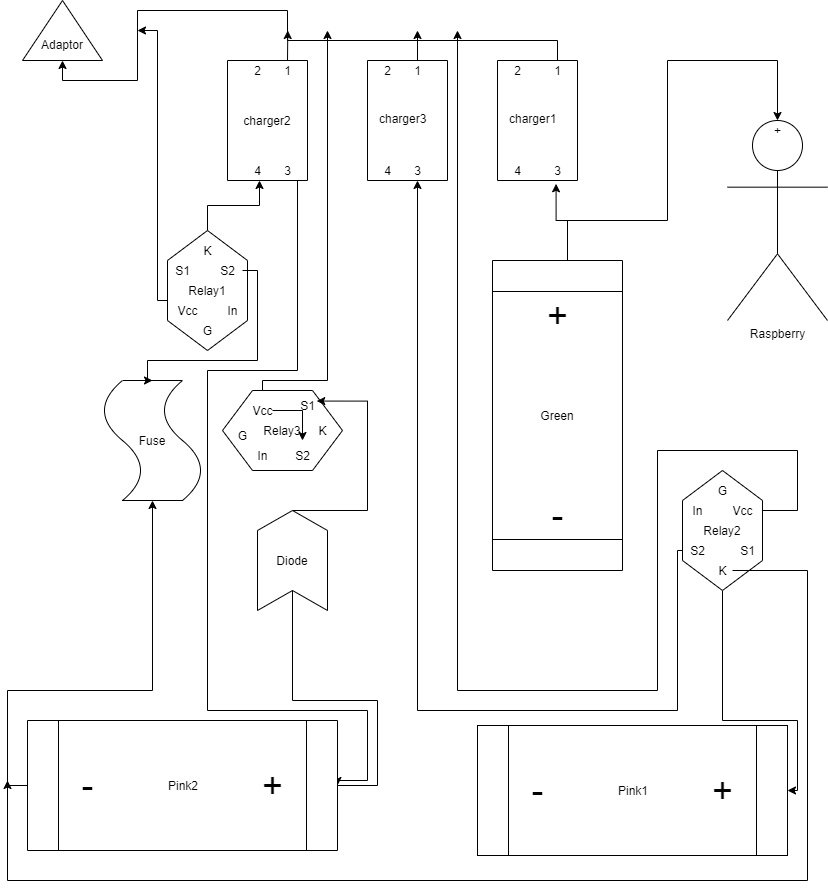

The diagram above was exported from draw.io. Its source (the exported page's mxGraphModel, read from the mxfile embedded in the PNG):
<mxGraphModel dx="2204" dy="1164" grid="1" gridSize="10" guides="1" tooltips="1" connect="1" arrows="1" fold="1" page="1" pageScale="1" pageWidth="850" pageHeight="1100" math="0" shadow="0">
  <root>
    <mxCell id="0" />
    <mxCell id="1" parent="0" />
    <mxCell id="CQjU4SZrV-7N6woqDKIg-16" style="edgeStyle=orthogonalEdgeStyle;rounded=0;orthogonalLoop=1;jettySize=auto;html=1;exitX=0;exitY=0.25;exitDx=0;exitDy=0;" parent="1" source="CQjU4SZrV-7N6woqDKIg-1" edge="1">
      <mxGeometry relative="1" as="geometry">
        <mxPoint x="310.28571428571445" y="39.99999999999977" as="targetPoint" />
      </mxGeometry>
    </mxCell>
    <mxCell id="CQjU4SZrV-7N6woqDKIg-1" value="charger2" style="rounded=0;whiteSpace=wrap;html=1;direction=south;" parent="1" vertex="1">
      <mxGeometry x="250" y="70" width="80" height="120" as="geometry" />
    </mxCell>
    <mxCell id="CQjU4SZrV-7N6woqDKIg-17" style="edgeStyle=orthogonalEdgeStyle;rounded=0;orthogonalLoop=1;jettySize=auto;html=1;exitX=0;exitY=0.25;exitDx=0;exitDy=0;" parent="1" source="CQjU4SZrV-7N6woqDKIg-2" edge="1">
      <mxGeometry relative="1" as="geometry">
        <mxPoint x="440" y="39.99999999999977" as="targetPoint" />
      </mxGeometry>
    </mxCell>
    <mxCell id="CQjU4SZrV-7N6woqDKIg-2" value="" style="rounded=0;whiteSpace=wrap;html=1;direction=south;" parent="1" vertex="1">
      <mxGeometry x="390" y="70" width="80" height="120" as="geometry" />
    </mxCell>
    <mxCell id="CQjU4SZrV-7N6woqDKIg-15" style="edgeStyle=orthogonalEdgeStyle;rounded=0;orthogonalLoop=1;jettySize=auto;html=1;exitX=0;exitY=0.25;exitDx=0;exitDy=0;entryX=0;entryY=0.5;entryDx=0;entryDy=0;" parent="1" source="CQjU4SZrV-7N6woqDKIg-3" target="CQjU4SZrV-7N6woqDKIg-10" edge="1">
      <mxGeometry relative="1" as="geometry">
        <Array as="points">
          <mxPoint x="580" y="50" />
          <mxPoint x="310" y="50" />
          <mxPoint x="310" y="20" />
          <mxPoint x="160" y="20" />
          <mxPoint x="160" y="90" />
          <mxPoint x="85" y="90" />
        </Array>
      </mxGeometry>
    </mxCell>
    <mxCell id="CQjU4SZrV-7N6woqDKIg-3" value="" style="rounded=0;whiteSpace=wrap;html=1;direction=south;" parent="1" vertex="1">
      <mxGeometry x="520" y="70" width="80" height="120" as="geometry" />
    </mxCell>
    <mxCell id="CQjU4SZrV-7N6woqDKIg-6" value="charger3" style="text;html=1;" parent="1" vertex="1">
      <mxGeometry x="400" y="115" width="70" height="30" as="geometry" />
    </mxCell>
    <mxCell id="CQjU4SZrV-7N6woqDKIg-8" value="charger1" style="text;html=1;" parent="1" vertex="1">
      <mxGeometry x="530" y="115" width="70" height="30" as="geometry" />
    </mxCell>
    <mxCell id="CQjU4SZrV-7N6woqDKIg-10" value="&lt;br&gt;&lt;br&gt;Adaptor" style="triangle;whiteSpace=wrap;html=1;direction=north;" parent="1" vertex="1">
      <mxGeometry x="45" y="10" width="80" height="60" as="geometry" />
    </mxCell>
    <mxCell id="CQjU4SZrV-7N6woqDKIg-18" value="1" style="text;html=1;align=center;verticalAlign=middle;resizable=0;points=[];autosize=1;" parent="1" vertex="1">
      <mxGeometry x="300" y="70" width="20" height="20" as="geometry" />
    </mxCell>
    <mxCell id="CQjU4SZrV-7N6woqDKIg-19" value="1" style="text;html=1;align=center;verticalAlign=middle;resizable=0;points=[];autosize=1;" parent="1" vertex="1">
      <mxGeometry x="570" y="70" width="20" height="20" as="geometry" />
    </mxCell>
    <mxCell id="CQjU4SZrV-7N6woqDKIg-20" value="1" style="text;html=1;align=center;verticalAlign=middle;resizable=0;points=[];autosize=1;" parent="1" vertex="1">
      <mxGeometry x="430" y="70" width="20" height="20" as="geometry" />
    </mxCell>
    <mxCell id="CQjU4SZrV-7N6woqDKIg-21" value="2" style="text;html=1;align=center;verticalAlign=middle;resizable=0;points=[];autosize=1;" parent="1" vertex="1">
      <mxGeometry x="270" y="70" width="20" height="20" as="geometry" />
    </mxCell>
    <mxCell id="CQjU4SZrV-7N6woqDKIg-23" value="2" style="text;html=1;align=center;verticalAlign=middle;resizable=0;points=[];autosize=1;" parent="1" vertex="1">
      <mxGeometry x="530" y="70" width="20" height="20" as="geometry" />
    </mxCell>
    <mxCell id="CQjU4SZrV-7N6woqDKIg-24" value="2" style="text;html=1;align=center;verticalAlign=middle;resizable=0;points=[];autosize=1;" parent="1" vertex="1">
      <mxGeometry x="400" y="70" width="20" height="20" as="geometry" />
    </mxCell>
    <mxCell id="CQjU4SZrV-7N6woqDKIg-26" value="4" style="text;html=1;align=center;verticalAlign=middle;resizable=0;points=[];autosize=1;" parent="1" vertex="1">
      <mxGeometry x="530" y="170" width="20" height="20" as="geometry" />
    </mxCell>
    <mxCell id="CQjU4SZrV-7N6woqDKIg-27" value="3" style="text;html=1;align=center;verticalAlign=middle;resizable=0;points=[];autosize=1;" parent="1" vertex="1">
      <mxGeometry x="430" y="170" width="20" height="20" as="geometry" />
    </mxCell>
    <mxCell id="CQjU4SZrV-7N6woqDKIg-28" value="3" style="text;html=1;align=center;verticalAlign=middle;resizable=0;points=[];autosize=1;" parent="1" vertex="1">
      <mxGeometry x="570" y="170" width="20" height="20" as="geometry" />
    </mxCell>
    <mxCell id="CQjU4SZrV-7N6woqDKIg-188" style="edgeStyle=orthogonalEdgeStyle;rounded=0;orthogonalLoop=1;jettySize=auto;html=1;entryX=0;entryY=0.5;entryDx=0;entryDy=0;" parent="1" source="CQjU4SZrV-7N6woqDKIg-29" target="CQjU4SZrV-7N6woqDKIg-51" edge="1">
      <mxGeometry relative="1" as="geometry">
        <mxPoint x="380" y="790" as="targetPoint" />
        <Array as="points">
          <mxPoint x="320" y="380" />
          <mxPoint x="230" y="380" />
          <mxPoint x="230" y="720" />
          <mxPoint x="390" y="720" />
          <mxPoint x="390" y="790" />
          <mxPoint x="360" y="790" />
        </Array>
      </mxGeometry>
    </mxCell>
    <mxCell id="CQjU4SZrV-7N6woqDKIg-29" value="3" style="text;html=1;align=center;verticalAlign=middle;resizable=0;points=[];autosize=1;" parent="1" vertex="1">
      <mxGeometry x="300" y="170" width="20" height="20" as="geometry" />
    </mxCell>
    <mxCell id="CQjU4SZrV-7N6woqDKIg-30" value="4" style="text;html=1;align=center;verticalAlign=middle;resizable=0;points=[];autosize=1;" parent="1" vertex="1">
      <mxGeometry x="400" y="170" width="20" height="20" as="geometry" />
    </mxCell>
    <mxCell id="CQjU4SZrV-7N6woqDKIg-31" value="4" style="text;html=1;align=center;verticalAlign=middle;resizable=0;points=[];autosize=1;" parent="1" vertex="1">
      <mxGeometry x="270" y="170" width="20" height="20" as="geometry" />
    </mxCell>
    <mxCell id="CQjU4SZrV-7N6woqDKIg-42" style="edgeStyle=orthogonalEdgeStyle;rounded=0;orthogonalLoop=1;jettySize=auto;html=1;exitX=0;exitY=0.5;exitDx=0;exitDy=0;entryX=0.429;entryY=1.164;entryDx=0;entryDy=0;entryPerimeter=0;" parent="1" source="CQjU4SZrV-7N6woqDKIg-33" target="CQjU4SZrV-7N6woqDKIg-28" edge="1">
      <mxGeometry relative="1" as="geometry">
        <Array as="points">
          <mxPoint x="590" y="270" />
          <mxPoint x="590" y="230" />
          <mxPoint x="579" y="230" />
        </Array>
      </mxGeometry>
    </mxCell>
    <mxCell id="CQjU4SZrV-7N6woqDKIg-33" value="Green" style="shape=process;whiteSpace=wrap;html=1;backgroundOutline=1;direction=south;" parent="1" vertex="1">
      <mxGeometry x="515" y="270" width="130" height="310" as="geometry" />
    </mxCell>
    <mxCell id="CQjU4SZrV-7N6woqDKIg-35" value="&lt;font style=&quot;font-size: 36px&quot;&gt;+&lt;/font&gt;" style="text;html=1;align=center;verticalAlign=middle;resizable=0;points=[];autosize=1;" parent="1" vertex="1">
      <mxGeometry x="560" y="310" width="40" height="30" as="geometry" />
    </mxCell>
    <mxCell id="CQjU4SZrV-7N6woqDKIg-36" value="&lt;font style=&quot;font-size: 36px&quot;&gt;-&lt;/font&gt;" style="text;html=1;align=center;verticalAlign=middle;resizable=0;points=[];autosize=1;" parent="1" vertex="1">
      <mxGeometry x="565" y="510" width="30" height="30" as="geometry" />
    </mxCell>
    <mxCell id="CQjU4SZrV-7N6woqDKIg-37" value="Pink1" style="shape=process;whiteSpace=wrap;html=1;backgroundOutline=1;direction=east;" parent="1" vertex="1">
      <mxGeometry x="500" y="735" width="310" height="130" as="geometry" />
    </mxCell>
    <mxCell id="CQjU4SZrV-7N6woqDKIg-38" value="&lt;font style=&quot;font-size: 36px&quot;&gt;+&lt;/font&gt;" style="text;html=1;align=center;verticalAlign=middle;resizable=0;points=[];autosize=1;direction=north;" parent="1" vertex="1">
      <mxGeometry x="725" y="785" width="40" height="30" as="geometry" />
    </mxCell>
    <mxCell id="CQjU4SZrV-7N6woqDKIg-39" value="&lt;font style=&quot;font-size: 36px&quot;&gt;-&lt;/font&gt;" style="text;html=1;align=center;verticalAlign=middle;resizable=0;points=[];autosize=1;direction=north;" parent="1" vertex="1">
      <mxGeometry x="545" y="785" width="30" height="30" as="geometry" />
    </mxCell>
    <mxCell id="CQjU4SZrV-7N6woqDKIg-45" style="edgeStyle=orthogonalEdgeStyle;rounded=0;orthogonalLoop=1;jettySize=auto;html=1;" parent="1" target="CQjU4SZrV-7N6woqDKIg-44" edge="1">
      <mxGeometry relative="1" as="geometry">
        <mxPoint x="580" y="229.99999999999977" as="sourcePoint" />
        <Array as="points">
          <mxPoint x="690" y="230" />
          <mxPoint x="690" y="70" />
          <mxPoint x="800" y="70" />
        </Array>
      </mxGeometry>
    </mxCell>
    <mxCell id="CQjU4SZrV-7N6woqDKIg-44" value="Raspberry" style="shape=umlActor;verticalLabelPosition=bottom;labelBackgroundColor=#ffffff;verticalAlign=top;html=1;outlineConnect=0;" parent="1" vertex="1">
      <mxGeometry x="750" y="130" width="100" height="200" as="geometry" />
    </mxCell>
    <mxCell id="CQjU4SZrV-7N6woqDKIg-55" style="edgeStyle=orthogonalEdgeStyle;rounded=0;orthogonalLoop=1;jettySize=auto;html=1;exitX=1;exitY=0.5;exitDx=0;exitDy=0;entryX=1;entryY=0.5;entryDx=0;entryDy=0;entryPerimeter=0;" parent="1" source="CQjU4SZrV-7N6woqDKIg-51" target="CQjU4SZrV-7N6woqDKIg-54" edge="1">
      <mxGeometry relative="1" as="geometry">
        <mxPoint x="180" y="700" as="targetPoint" />
        <Array as="points">
          <mxPoint x="30" y="795" />
          <mxPoint x="30" y="700" />
          <mxPoint x="175" y="700" />
        </Array>
      </mxGeometry>
    </mxCell>
    <mxCell id="CQjU4SZrV-7N6woqDKIg-184" style="edgeStyle=orthogonalEdgeStyle;rounded=0;orthogonalLoop=1;jettySize=auto;html=1;entryX=0;entryY=0.5;entryDx=0;entryDy=0;" parent="1" source="CQjU4SZrV-7N6woqDKIg-51" target="CQjU4SZrV-7N6woqDKIg-183" edge="1">
      <mxGeometry relative="1" as="geometry">
        <Array as="points">
          <mxPoint x="400" y="795" />
          <mxPoint x="400" y="710" />
          <mxPoint x="315" y="710" />
        </Array>
      </mxGeometry>
    </mxCell>
    <mxCell id="CQjU4SZrV-7N6woqDKIg-51" value="Pink2" style="shape=process;whiteSpace=wrap;html=1;backgroundOutline=1;direction=west;" parent="1" vertex="1">
      <mxGeometry x="50" y="730" width="310" height="130" as="geometry" />
    </mxCell>
    <mxCell id="CQjU4SZrV-7N6woqDKIg-52" value="&lt;font style=&quot;font-size: 36px&quot;&gt;+&lt;/font&gt;" style="text;html=1;align=center;verticalAlign=middle;resizable=0;points=[];autosize=1;direction=south;" parent="1" vertex="1">
      <mxGeometry x="280" y="775" width="30" height="40" as="geometry" />
    </mxCell>
    <mxCell id="CQjU4SZrV-7N6woqDKIg-53" value="&lt;font style=&quot;font-size: 36px&quot;&gt;-&lt;/font&gt;" style="text;html=1;align=center;verticalAlign=middle;resizable=0;points=[];autosize=1;direction=south;" parent="1" vertex="1">
      <mxGeometry x="95" y="780" width="30" height="30" as="geometry" />
    </mxCell>
    <mxCell id="CQjU4SZrV-7N6woqDKIg-54" value="Fuse" style="shape=tape;whiteSpace=wrap;html=1;direction=south;" parent="1" vertex="1">
      <mxGeometry x="125" y="390" width="100" height="120" as="geometry" />
    </mxCell>
    <mxCell id="CQjU4SZrV-7N6woqDKIg-205" style="edgeStyle=orthogonalEdgeStyle;rounded=0;orthogonalLoop=1;jettySize=auto;html=1;exitX=1;exitY=0.5;exitDx=0;exitDy=0;entryX=1;entryY=0.5;entryDx=0;entryDy=0;" parent="1" source="CQjU4SZrV-7N6woqDKIg-109" target="CQjU4SZrV-7N6woqDKIg-37" edge="1">
      <mxGeometry relative="1" as="geometry">
        <mxPoint x="820" y="740" as="targetPoint" />
        <Array as="points">
          <mxPoint x="745" y="730" />
          <mxPoint x="820" y="730" />
          <mxPoint x="820" y="800" />
        </Array>
      </mxGeometry>
    </mxCell>
    <mxCell id="CQjU4SZrV-7N6woqDKIg-109" value="Relay2" style="shape=hexagon;perimeter=hexagonPerimeter2;whiteSpace=wrap;html=1;direction=south;" parent="1" vertex="1">
      <mxGeometry x="705" y="480" width="80" height="120" as="geometry" />
    </mxCell>
    <mxCell id="CQjU4SZrV-7N6woqDKIg-110" value="In" style="text;html=1;align=center;verticalAlign=middle;resizable=0;points=[];autosize=1;" parent="1" vertex="1">
      <mxGeometry x="705" y="510" width="30" height="20" as="geometry" />
    </mxCell>
    <mxCell id="CQjU4SZrV-7N6woqDKIg-111" value="G" style="text;html=1;align=center;verticalAlign=middle;resizable=0;points=[];autosize=1;" parent="1" vertex="1">
      <mxGeometry x="730" y="490" width="30" height="20" as="geometry" />
    </mxCell>
    <mxCell id="CQjU4SZrV-7N6woqDKIg-210" style="edgeStyle=orthogonalEdgeStyle;rounded=0;orthogonalLoop=1;jettySize=auto;html=1;" parent="1" source="CQjU4SZrV-7N6woqDKIg-112" edge="1">
      <mxGeometry relative="1" as="geometry">
        <mxPoint x="480" y="40" as="targetPoint" />
        <Array as="points">
          <mxPoint x="820" y="520" />
          <mxPoint x="820" y="460" />
          <mxPoint x="680" y="460" />
          <mxPoint x="680" y="700" />
          <mxPoint x="480" y="700" />
        </Array>
      </mxGeometry>
    </mxCell>
    <mxCell id="CQjU4SZrV-7N6woqDKIg-112" value="Vcc" style="text;html=1;align=center;verticalAlign=middle;resizable=0;points=[];autosize=1;" parent="1" vertex="1">
      <mxGeometry x="745" y="510" width="40" height="20" as="geometry" />
    </mxCell>
    <mxCell id="CQjU4SZrV-7N6woqDKIg-113" value="S1" style="text;html=1;align=center;verticalAlign=middle;resizable=0;points=[];autosize=1;" parent="1" vertex="1">
      <mxGeometry x="755" y="550" width="30" height="20" as="geometry" />
    </mxCell>
    <mxCell id="CQjU4SZrV-7N6woqDKIg-206" style="edgeStyle=orthogonalEdgeStyle;rounded=0;orthogonalLoop=1;jettySize=auto;html=1;" parent="1" source="CQjU4SZrV-7N6woqDKIg-114" edge="1">
      <mxGeometry relative="1" as="geometry">
        <mxPoint x="30" y="790" as="targetPoint" />
        <Array as="points">
          <mxPoint x="830" y="580" />
          <mxPoint x="830" y="890" />
          <mxPoint x="30" y="890" />
        </Array>
      </mxGeometry>
    </mxCell>
    <mxCell id="CQjU4SZrV-7N6woqDKIg-114" value="K" style="text;html=1;align=center;verticalAlign=middle;resizable=0;points=[];autosize=1;" parent="1" vertex="1">
      <mxGeometry x="735" y="570" width="20" height="20" as="geometry" />
    </mxCell>
    <mxCell id="CQjU4SZrV-7N6woqDKIg-207" style="edgeStyle=orthogonalEdgeStyle;rounded=0;orthogonalLoop=1;jettySize=auto;html=1;" parent="1" source="CQjU4SZrV-7N6woqDKIg-115" target="CQjU4SZrV-7N6woqDKIg-27" edge="1">
      <mxGeometry relative="1" as="geometry">
        <mxPoint x="680" y="650" as="targetPoint" />
        <Array as="points">
          <mxPoint x="700" y="560" />
          <mxPoint x="700" y="720" />
          <mxPoint x="440" y="720" />
        </Array>
      </mxGeometry>
    </mxCell>
    <mxCell id="CQjU4SZrV-7N6woqDKIg-115" value="S2" style="text;html=1;align=center;verticalAlign=middle;resizable=0;points=[];autosize=1;" parent="1" vertex="1">
      <mxGeometry x="705" y="550" width="30" height="20" as="geometry" />
    </mxCell>
    <mxCell id="CQjU4SZrV-7N6woqDKIg-138" style="edgeStyle=orthogonalEdgeStyle;rounded=0;orthogonalLoop=1;jettySize=auto;html=1;exitX=0;exitY=0.5;exitDx=0;exitDy=0;" parent="1" source="CQjU4SZrV-7N6woqDKIg-131" edge="1">
      <mxGeometry relative="1" as="geometry">
        <mxPoint x="282" y="190" as="targetPoint" />
      </mxGeometry>
    </mxCell>
    <mxCell id="CQjU4SZrV-7N6woqDKIg-131" value="Relay1" style="shape=hexagon;perimeter=hexagonPerimeter2;whiteSpace=wrap;html=1;direction=south;" parent="1" vertex="1">
      <mxGeometry x="190" y="240" width="80" height="120" as="geometry" />
    </mxCell>
    <mxCell id="CQjU4SZrV-7N6woqDKIg-132" value="S1" style="text;html=1;align=center;verticalAlign=middle;resizable=0;points=[];autosize=1;" parent="1" vertex="1">
      <mxGeometry x="190" y="270" width="30" height="20" as="geometry" />
    </mxCell>
    <mxCell id="CQjU4SZrV-7N6woqDKIg-133" value="K" style="text;html=1;align=center;verticalAlign=middle;resizable=0;points=[];autosize=1;" parent="1" vertex="1">
      <mxGeometry x="220" y="250" width="20" height="20" as="geometry" />
    </mxCell>
    <mxCell id="CQjU4SZrV-7N6woqDKIg-142" style="edgeStyle=orthogonalEdgeStyle;rounded=0;orthogonalLoop=1;jettySize=auto;html=1;entryX=0;entryY=0.5;entryDx=0;entryDy=0;entryPerimeter=0;" parent="1" source="CQjU4SZrV-7N6woqDKIg-134" target="CQjU4SZrV-7N6woqDKIg-54" edge="1">
      <mxGeometry relative="1" as="geometry">
        <Array as="points">
          <mxPoint x="280" y="280" />
          <mxPoint x="280" y="370" />
          <mxPoint x="170" y="370" />
          <mxPoint x="170" y="390" />
        </Array>
      </mxGeometry>
    </mxCell>
    <mxCell id="CQjU4SZrV-7N6woqDKIg-134" value="S2" style="text;html=1;align=center;verticalAlign=middle;resizable=0;points=[];autosize=1;" parent="1" vertex="1">
      <mxGeometry x="235" y="270" width="30" height="20" as="geometry" />
    </mxCell>
    <mxCell id="CQjU4SZrV-7N6woqDKIg-135" value="In" style="text;html=1;align=center;verticalAlign=middle;resizable=0;points=[];autosize=1;" parent="1" vertex="1">
      <mxGeometry x="240" y="310" width="30" height="20" as="geometry" />
    </mxCell>
    <mxCell id="CQjU4SZrV-7N6woqDKIg-136" value="G" style="text;html=1;align=center;verticalAlign=middle;resizable=0;points=[];autosize=1;" parent="1" vertex="1">
      <mxGeometry x="215" y="330" width="30" height="20" as="geometry" />
    </mxCell>
    <mxCell id="CQjU4SZrV-7N6woqDKIg-141" style="edgeStyle=orthogonalEdgeStyle;rounded=0;orthogonalLoop=1;jettySize=auto;html=1;" parent="1" source="CQjU4SZrV-7N6woqDKIg-137" edge="1">
      <mxGeometry relative="1" as="geometry">
        <mxPoint x="160" y="40" as="targetPoint" />
        <Array as="points">
          <mxPoint x="180" y="310" />
          <mxPoint x="180" y="40" />
        </Array>
      </mxGeometry>
    </mxCell>
    <mxCell id="CQjU4SZrV-7N6woqDKIg-137" value="Vcc" style="text;html=1;align=center;verticalAlign=middle;resizable=0;points=[];autosize=1;" parent="1" vertex="1">
      <mxGeometry x="190" y="310" width="40" height="20" as="geometry" />
    </mxCell>
    <mxCell id="CQjU4SZrV-7N6woqDKIg-164" value="Relay3" style="shape=hexagon;perimeter=hexagonPerimeter2;whiteSpace=wrap;html=1;direction=west;" parent="1" vertex="1">
      <mxGeometry x="245" y="400" width="120" height="80" as="geometry" />
    </mxCell>
    <mxCell id="CQjU4SZrV-7N6woqDKIg-165" value="S1" style="text;html=1;align=center;verticalAlign=middle;resizable=0;points=[];autosize=1;direction=south;" parent="1" vertex="1">
      <mxGeometry x="320" y="400" width="20" height="30" as="geometry" />
    </mxCell>
    <mxCell id="CQjU4SZrV-7N6woqDKIg-166" value="K" style="text;html=1;align=center;verticalAlign=middle;resizable=0;points=[];autosize=1;direction=south;" parent="1" vertex="1">
      <mxGeometry x="335" y="430" width="20" height="20" as="geometry" />
    </mxCell>
    <mxCell id="CQjU4SZrV-7N6woqDKIg-167" value="S2" style="text;html=1;align=center;verticalAlign=middle;resizable=0;points=[];autosize=1;direction=south;" parent="1" vertex="1">
      <mxGeometry x="315" y="450" width="20" height="30" as="geometry" />
    </mxCell>
    <mxCell id="CQjU4SZrV-7N6woqDKIg-168" value="In" style="text;html=1;align=center;verticalAlign=middle;resizable=0;points=[];autosize=1;direction=south;" parent="1" vertex="1">
      <mxGeometry x="275" y="450" width="20" height="30" as="geometry" />
    </mxCell>
    <mxCell id="CQjU4SZrV-7N6woqDKIg-169" value="G" style="text;html=1;align=center;verticalAlign=middle;resizable=0;points=[];autosize=1;direction=south;" parent="1" vertex="1">
      <mxGeometry x="255" y="430" width="20" height="30" as="geometry" />
    </mxCell>
    <mxCell id="CQjU4SZrV-7N6woqDKIg-173" style="edgeStyle=orthogonalEdgeStyle;rounded=0;orthogonalLoop=1;jettySize=auto;html=1;" parent="1" source="CQjU4SZrV-7N6woqDKIg-170" target="CQjU4SZrV-7N6woqDKIg-167" edge="1">
      <mxGeometry relative="1" as="geometry" />
    </mxCell>
    <mxCell id="CQjU4SZrV-7N6woqDKIg-187" style="edgeStyle=orthogonalEdgeStyle;rounded=0;orthogonalLoop=1;jettySize=auto;html=1;" parent="1" source="CQjU4SZrV-7N6woqDKIg-170" edge="1">
      <mxGeometry relative="1" as="geometry">
        <mxPoint x="350" y="39.99999999999977" as="targetPoint" />
        <Array as="points">
          <mxPoint x="285" y="390" />
          <mxPoint x="350" y="390" />
        </Array>
      </mxGeometry>
    </mxCell>
    <mxCell id="CQjU4SZrV-7N6woqDKIg-170" value="Vcc" style="text;html=1;align=center;verticalAlign=middle;resizable=0;points=[];autosize=1;direction=south;" parent="1" vertex="1">
      <mxGeometry x="275" y="400" width="20" height="40" as="geometry" />
    </mxCell>
    <mxCell id="CQjU4SZrV-7N6woqDKIg-185" style="edgeStyle=orthogonalEdgeStyle;rounded=0;orthogonalLoop=1;jettySize=auto;html=1;exitX=1;exitY=0.5;exitDx=0;exitDy=0;entryX=0.352;entryY=0.038;entryDx=0;entryDy=0;entryPerimeter=0;" parent="1" source="CQjU4SZrV-7N6woqDKIg-183" target="CQjU4SZrV-7N6woqDKIg-165" edge="1">
      <mxGeometry relative="1" as="geometry">
        <mxPoint x="370" y="410" as="targetPoint" />
        <Array as="points">
          <mxPoint x="390" y="520" />
          <mxPoint x="390" y="411" />
        </Array>
      </mxGeometry>
    </mxCell>
    <mxCell id="CQjU4SZrV-7N6woqDKIg-183" value="Diode" style="shape=step;perimeter=stepPerimeter;whiteSpace=wrap;html=1;fixedSize=1;direction=north;" parent="1" vertex="1">
      <mxGeometry x="280" y="520" width="70" height="100" as="geometry" />
    </mxCell>
    <mxCell id="CQjU4SZrV-7N6woqDKIg-211" value="+" style="text;html=1;align=center;verticalAlign=middle;resizable=0;points=[];autosize=1;" parent="1" vertex="1">
      <mxGeometry x="790" y="130" width="20" height="20" as="geometry" />
    </mxCell>
  </root>
</mxGraphModel>